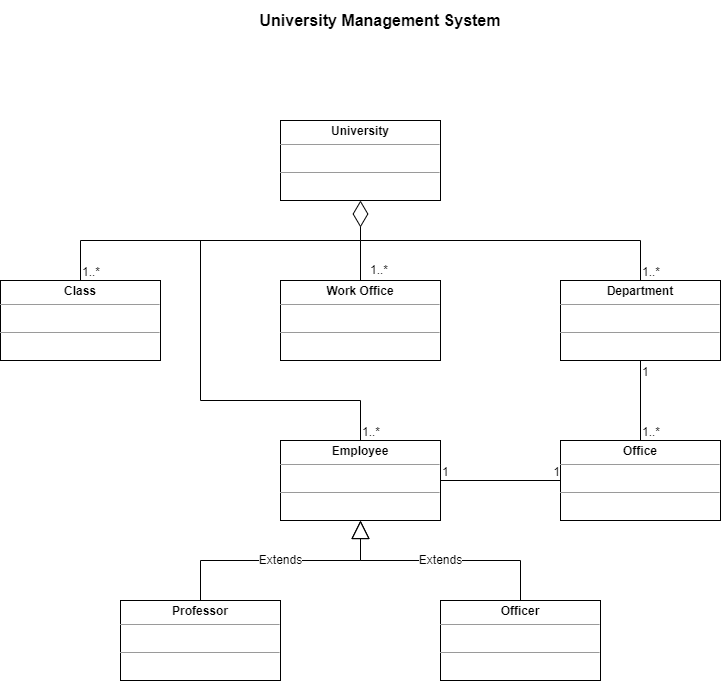

The diagram above was exported from draw.io. Its source (the exported page's mxGraphModel, read from the mxfile embedded in the PNG):
<mxGraphModel dx="1422" dy="762" grid="1" gridSize="10" guides="1" tooltips="1" connect="1" arrows="1" fold="1" page="1" pageScale="1" pageWidth="827" pageHeight="1169" math="0" shadow="0">
  <root>
    <mxCell id="0" />
    <mxCell id="1" parent="0" />
    <mxCell id="94Dy0zkDqDdzQ44IHoQo-40" value="&lt;p style=&quot;margin: 0px ; margin-top: 4px ; text-align: center&quot;&gt;&lt;b&gt;University&lt;/b&gt;&lt;/p&gt;&lt;hr size=&quot;1&quot;&gt;&lt;p style=&quot;margin: 0px ; margin-left: 4px&quot;&gt;&lt;br&gt;&lt;/p&gt;&lt;hr size=&quot;1&quot;&gt;&lt;p style=&quot;margin: 0px ; margin-left: 4px&quot;&gt;&lt;br&gt;&lt;/p&gt;" style="verticalAlign=top;align=left;overflow=fill;fontSize=12;fontFamily=Helvetica;html=1;fontColor=#000000;" vertex="1" parent="1">
      <mxGeometry x="320" y="160" width="160" height="80" as="geometry" />
    </mxCell>
    <mxCell id="94Dy0zkDqDdzQ44IHoQo-41" value="&lt;p style=&quot;margin: 0px ; margin-top: 4px ; text-align: center&quot;&gt;&lt;b&gt;Department&lt;/b&gt;&lt;/p&gt;&lt;hr size=&quot;1&quot;&gt;&lt;p style=&quot;margin: 0px ; margin-left: 4px&quot;&gt;&lt;br&gt;&lt;/p&gt;&lt;hr size=&quot;1&quot;&gt;&lt;p style=&quot;margin: 0px ; margin-left: 4px&quot;&gt;&lt;br&gt;&lt;/p&gt;" style="verticalAlign=top;align=left;overflow=fill;fontSize=12;fontFamily=Helvetica;html=1;fontColor=#000000;" vertex="1" parent="1">
      <mxGeometry x="600" y="320" width="160" height="80" as="geometry" />
    </mxCell>
    <mxCell id="94Dy0zkDqDdzQ44IHoQo-42" value="&lt;p style=&quot;margin: 0px ; margin-top: 4px ; text-align: center&quot;&gt;&lt;b&gt;Work Office&lt;/b&gt;&lt;/p&gt;&lt;hr size=&quot;1&quot;&gt;&lt;p style=&quot;margin: 0px ; margin-left: 4px&quot;&gt;&lt;br&gt;&lt;/p&gt;&lt;hr size=&quot;1&quot;&gt;&lt;p style=&quot;margin: 0px ; margin-left: 4px&quot;&gt;&lt;br&gt;&lt;/p&gt;" style="verticalAlign=top;align=left;overflow=fill;fontSize=12;fontFamily=Helvetica;html=1;fontColor=#000000;" vertex="1" parent="1">
      <mxGeometry x="320" y="320" width="160" height="80" as="geometry" />
    </mxCell>
    <mxCell id="94Dy0zkDqDdzQ44IHoQo-43" value="&lt;p style=&quot;margin: 0px ; margin-top: 4px ; text-align: center&quot;&gt;&lt;b&gt;Class&lt;/b&gt;&lt;/p&gt;&lt;hr size=&quot;1&quot;&gt;&lt;p style=&quot;margin: 0px ; margin-left: 4px&quot;&gt;&lt;br&gt;&lt;/p&gt;&lt;hr size=&quot;1&quot;&gt;&lt;p style=&quot;margin: 0px ; margin-left: 4px&quot;&gt;&lt;br&gt;&lt;/p&gt;" style="verticalAlign=top;align=left;overflow=fill;fontSize=12;fontFamily=Helvetica;html=1;fontColor=#000000;" vertex="1" parent="1">
      <mxGeometry x="40" y="320" width="160" height="80" as="geometry" />
    </mxCell>
    <mxCell id="94Dy0zkDqDdzQ44IHoQo-44" value="&lt;p style=&quot;margin: 0px ; margin-top: 4px ; text-align: center&quot;&gt;&lt;b&gt;Employee&lt;/b&gt;&lt;/p&gt;&lt;hr size=&quot;1&quot;&gt;&lt;p style=&quot;margin: 0px ; margin-left: 4px&quot;&gt;&lt;br&gt;&lt;/p&gt;&lt;hr size=&quot;1&quot;&gt;&lt;p style=&quot;margin: 0px ; margin-left: 4px&quot;&gt;&lt;br&gt;&lt;/p&gt;" style="verticalAlign=top;align=left;overflow=fill;fontSize=12;fontFamily=Helvetica;html=1;fontColor=#000000;" vertex="1" parent="1">
      <mxGeometry x="320" y="480" width="160" height="80" as="geometry" />
    </mxCell>
    <mxCell id="94Dy0zkDqDdzQ44IHoQo-45" value="" style="endArrow=diamondThin;endFill=0;endSize=24;html=1;rounded=0;fontSize=12;fontColor=#000000;entryX=0.5;entryY=1;entryDx=0;entryDy=0;exitX=0.5;exitY=0;exitDx=0;exitDy=0;" edge="1" parent="1" source="94Dy0zkDqDdzQ44IHoQo-43" target="94Dy0zkDqDdzQ44IHoQo-40">
      <mxGeometry width="160" relative="1" as="geometry">
        <mxPoint x="120" y="320" as="sourcePoint" />
        <mxPoint x="240" y="100" as="targetPoint" />
        <Array as="points">
          <mxPoint x="120" y="280" />
          <mxPoint x="400" y="280" />
        </Array>
      </mxGeometry>
    </mxCell>
    <mxCell id="94Dy0zkDqDdzQ44IHoQo-51" value="" style="endArrow=none;html=1;edgeStyle=orthogonalEdgeStyle;rounded=0;fontSize=12;fontColor=#000000;entryX=0.5;entryY=0;entryDx=0;entryDy=0;" edge="1" parent="1" target="94Dy0zkDqDdzQ44IHoQo-42">
      <mxGeometry relative="1" as="geometry">
        <mxPoint x="400" y="280" as="sourcePoint" />
        <mxPoint x="460" y="300" as="targetPoint" />
      </mxGeometry>
    </mxCell>
    <mxCell id="94Dy0zkDqDdzQ44IHoQo-54" value="" style="endArrow=none;html=1;edgeStyle=orthogonalEdgeStyle;rounded=0;fontSize=12;fontColor=#000000;entryX=0.5;entryY=0;entryDx=0;entryDy=0;" edge="1" parent="1" target="94Dy0zkDqDdzQ44IHoQo-41">
      <mxGeometry relative="1" as="geometry">
        <mxPoint x="400" y="280" as="sourcePoint" />
        <mxPoint x="580" y="280" as="targetPoint" />
      </mxGeometry>
    </mxCell>
    <mxCell id="94Dy0zkDqDdzQ44IHoQo-55" value="&lt;p style=&quot;margin: 0px ; margin-top: 4px ; text-align: center&quot;&gt;&lt;b&gt;Office&lt;/b&gt;&lt;/p&gt;&lt;hr size=&quot;1&quot;&gt;&lt;p style=&quot;margin: 0px ; margin-left: 4px&quot;&gt;&lt;br&gt;&lt;/p&gt;&lt;hr size=&quot;1&quot;&gt;&lt;p style=&quot;margin: 0px ; margin-left: 4px&quot;&gt;&lt;br&gt;&lt;/p&gt;" style="verticalAlign=top;align=left;overflow=fill;fontSize=12;fontFamily=Helvetica;html=1;fontColor=#000000;" vertex="1" parent="1">
      <mxGeometry x="600" y="480" width="160" height="80" as="geometry" />
    </mxCell>
    <mxCell id="94Dy0zkDqDdzQ44IHoQo-59" value="" style="endArrow=none;html=1;edgeStyle=orthogonalEdgeStyle;rounded=0;fontSize=12;fontColor=#000000;exitX=0.5;exitY=1;exitDx=0;exitDy=0;entryX=0.5;entryY=0;entryDx=0;entryDy=0;" edge="1" parent="1" source="94Dy0zkDqDdzQ44IHoQo-41" target="94Dy0zkDqDdzQ44IHoQo-55">
      <mxGeometry relative="1" as="geometry">
        <mxPoint x="550" y="450" as="sourcePoint" />
        <mxPoint x="710" y="450" as="targetPoint" />
      </mxGeometry>
    </mxCell>
    <mxCell id="94Dy0zkDqDdzQ44IHoQo-60" value="1" style="edgeLabel;resizable=0;html=1;align=left;verticalAlign=bottom;fontSize=12;fontColor=#000000;" connectable="0" vertex="1" parent="94Dy0zkDqDdzQ44IHoQo-59">
      <mxGeometry x="-1" relative="1" as="geometry">
        <mxPoint y="20" as="offset" />
      </mxGeometry>
    </mxCell>
    <mxCell id="94Dy0zkDqDdzQ44IHoQo-61" value="1..*" style="edgeLabel;resizable=0;html=1;align=right;verticalAlign=bottom;fontSize=12;fontColor=#000000;" connectable="0" vertex="1" parent="94Dy0zkDqDdzQ44IHoQo-59">
      <mxGeometry x="1" relative="1" as="geometry">
        <mxPoint x="20" as="offset" />
      </mxGeometry>
    </mxCell>
    <mxCell id="94Dy0zkDqDdzQ44IHoQo-63" value="" style="endArrow=none;html=1;edgeStyle=orthogonalEdgeStyle;rounded=0;fontSize=12;fontColor=#000000;exitX=0.5;exitY=0;exitDx=0;exitDy=0;" edge="1" parent="1" source="94Dy0zkDqDdzQ44IHoQo-44">
      <mxGeometry relative="1" as="geometry">
        <mxPoint x="100" y="420" as="sourcePoint" />
        <mxPoint x="240" y="280" as="targetPoint" />
        <Array as="points">
          <mxPoint x="400" y="440" />
          <mxPoint x="240" y="440" />
        </Array>
      </mxGeometry>
    </mxCell>
    <mxCell id="94Dy0zkDqDdzQ44IHoQo-66" value="&lt;p style=&quot;margin: 0px ; margin-top: 4px ; text-align: center&quot;&gt;&lt;b&gt;Professor&lt;/b&gt;&lt;/p&gt;&lt;hr size=&quot;1&quot;&gt;&lt;p style=&quot;margin: 0px ; margin-left: 4px&quot;&gt;&lt;br&gt;&lt;/p&gt;&lt;hr size=&quot;1&quot;&gt;&lt;p style=&quot;margin: 0px ; margin-left: 4px&quot;&gt;&lt;br&gt;&lt;/p&gt;" style="verticalAlign=top;align=left;overflow=fill;fontSize=12;fontFamily=Helvetica;html=1;fontColor=#000000;" vertex="1" parent="1">
      <mxGeometry x="160" y="640" width="160" height="80" as="geometry" />
    </mxCell>
    <mxCell id="94Dy0zkDqDdzQ44IHoQo-67" value="&lt;p style=&quot;margin: 0px ; margin-top: 4px ; text-align: center&quot;&gt;&lt;b&gt;Officer&lt;/b&gt;&lt;/p&gt;&lt;hr size=&quot;1&quot;&gt;&lt;p style=&quot;margin: 0px ; margin-left: 4px&quot;&gt;&lt;br&gt;&lt;/p&gt;&lt;hr size=&quot;1&quot;&gt;&lt;p style=&quot;margin: 0px ; margin-left: 4px&quot;&gt;&lt;br&gt;&lt;/p&gt;" style="verticalAlign=top;align=left;overflow=fill;fontSize=12;fontFamily=Helvetica;html=1;fontColor=#000000;" vertex="1" parent="1">
      <mxGeometry x="480" y="640" width="160" height="80" as="geometry" />
    </mxCell>
    <mxCell id="94Dy0zkDqDdzQ44IHoQo-69" value="Extends" style="endArrow=block;endSize=16;endFill=0;html=1;rounded=0;fontSize=12;fontColor=#000000;entryX=0.5;entryY=1;entryDx=0;entryDy=0;exitX=0.5;exitY=0;exitDx=0;exitDy=0;" edge="1" parent="1" source="94Dy0zkDqDdzQ44IHoQo-67" target="94Dy0zkDqDdzQ44IHoQo-44">
      <mxGeometry width="160" relative="1" as="geometry">
        <mxPoint x="510" y="590" as="sourcePoint" />
        <mxPoint x="630" y="510" as="targetPoint" />
        <Array as="points">
          <mxPoint x="560" y="600" />
          <mxPoint x="400" y="600" />
        </Array>
      </mxGeometry>
    </mxCell>
    <mxCell id="94Dy0zkDqDdzQ44IHoQo-70" value="" style="endArrow=none;html=1;edgeStyle=orthogonalEdgeStyle;rounded=0;fontSize=12;fontColor=#000000;exitX=1;exitY=0.5;exitDx=0;exitDy=0;entryX=0;entryY=0.5;entryDx=0;entryDy=0;" edge="1" parent="1" source="94Dy0zkDqDdzQ44IHoQo-44" target="94Dy0zkDqDdzQ44IHoQo-55">
      <mxGeometry relative="1" as="geometry">
        <mxPoint x="390" y="530" as="sourcePoint" />
        <mxPoint x="550" y="530" as="targetPoint" />
      </mxGeometry>
    </mxCell>
    <mxCell id="94Dy0zkDqDdzQ44IHoQo-71" value="1" style="edgeLabel;resizable=0;html=1;align=left;verticalAlign=bottom;fontSize=12;fontColor=#000000;" connectable="0" vertex="1" parent="94Dy0zkDqDdzQ44IHoQo-70">
      <mxGeometry x="-1" relative="1" as="geometry" />
    </mxCell>
    <mxCell id="94Dy0zkDqDdzQ44IHoQo-72" value="1" style="edgeLabel;resizable=0;html=1;align=right;verticalAlign=bottom;fontSize=12;fontColor=#000000;" connectable="0" vertex="1" parent="94Dy0zkDqDdzQ44IHoQo-70">
      <mxGeometry x="1" relative="1" as="geometry" />
    </mxCell>
    <mxCell id="94Dy0zkDqDdzQ44IHoQo-82" value="Extends" style="endArrow=block;endSize=16;endFill=0;html=1;rounded=0;fontSize=12;fontColor=#000000;exitX=0.5;exitY=0;exitDx=0;exitDy=0;" edge="1" parent="1" source="94Dy0zkDqDdzQ44IHoQo-66">
      <mxGeometry width="160" relative="1" as="geometry">
        <mxPoint x="180" y="560" as="sourcePoint" />
        <mxPoint x="400" y="560" as="targetPoint" />
        <Array as="points">
          <mxPoint x="240" y="600" />
          <mxPoint x="400" y="600" />
        </Array>
      </mxGeometry>
    </mxCell>
    <mxCell id="94Dy0zkDqDdzQ44IHoQo-83" value="1..*" style="edgeLabel;resizable=0;html=1;align=right;verticalAlign=bottom;fontSize=12;fontColor=#000000;" connectable="0" vertex="1" parent="1">
      <mxGeometry x="700" y="320" as="geometry" />
    </mxCell>
    <mxCell id="94Dy0zkDqDdzQ44IHoQo-84" value="1..*" style="edgeLabel;resizable=0;html=1;align=right;verticalAlign=bottom;fontSize=12;fontColor=#000000;" connectable="0" vertex="1" parent="1">
      <mxGeometry x="430" y="300" as="geometry">
        <mxPoint x="-2" y="18" as="offset" />
      </mxGeometry>
    </mxCell>
    <mxCell id="94Dy0zkDqDdzQ44IHoQo-85" value="1..*" style="edgeLabel;resizable=0;html=1;align=right;verticalAlign=bottom;fontSize=12;fontColor=#000000;" connectable="0" vertex="1" parent="1">
      <mxGeometry x="420" y="480" as="geometry" />
    </mxCell>
    <mxCell id="94Dy0zkDqDdzQ44IHoQo-86" value="1..*" style="edgeLabel;resizable=0;html=1;align=right;verticalAlign=bottom;fontSize=12;fontColor=#000000;" connectable="0" vertex="1" parent="1">
      <mxGeometry x="140" y="320" as="geometry" />
    </mxCell>
    <mxCell id="94Dy0zkDqDdzQ44IHoQo-88" value="&lt;blockquote style=&quot;margin: 0 0 0 40px ; border: none ; padding: 0px&quot;&gt;&lt;b&gt;&lt;font style=&quot;font-size: 16px&quot;&gt;University Management System&lt;/font&gt;&lt;/b&gt;&lt;/blockquote&gt;" style="text;html=1;strokeColor=none;fillColor=none;align=center;verticalAlign=middle;whiteSpace=wrap;rounded=0;fontSize=12;fontColor=#000000;" vertex="1" parent="1">
      <mxGeometry x="240" y="40" width="320" height="40" as="geometry" />
    </mxCell>
  </root>
</mxGraphModel>